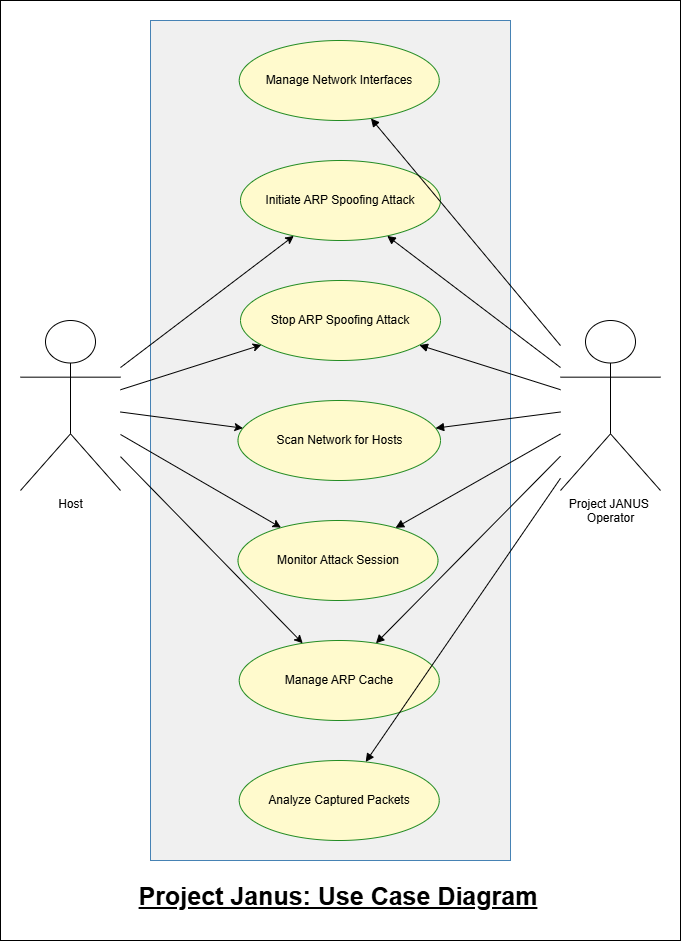

The diagram above was exported from draw.io. Its source (the exported page's mxGraphModel, read from the mxfile embedded in the PNG):
<mxGraphModel dx="1896" dy="1083" grid="1" gridSize="10" guides="1" tooltips="1" connect="1" arrows="1" fold="1" page="1" pageScale="1" pageWidth="850" pageHeight="1100" math="0" shadow="0">
  <root>
    <mxCell id="0" />
    <mxCell id="1" parent="0" />
    <mxCell id="zXK4EdcGsnT4r7rjurHb-80" value="" style="rounded=0;whiteSpace=wrap;html=1;fillColor=#FFFFFF;" vertex="1" parent="1">
      <mxGeometry x="40" y="360" width="680" height="940" as="geometry" />
    </mxCell>
    <mxCell id="zXK4EdcGsnT4r7rjurHb-81" value="" style="rounded=0;whiteSpace=wrap;html=1;fillColor=#F0F0F0;strokeColor=#4682B4;" vertex="1" parent="1">
      <mxGeometry x="190" y="380" width="360" height="840" as="geometry" />
    </mxCell>
    <mxCell id="zXK4EdcGsnT4r7rjurHb-23" value="Manage ARP Cache" style="ellipse;whiteSpace=wrap;html=1;fillColor=#FFFACD;strokeColor=#228B22;" vertex="1" parent="1">
      <mxGeometry x="278.75" y="1000" width="200" height="80" as="geometry" />
    </mxCell>
    <mxCell id="zXK4EdcGsnT4r7rjurHb-24" value="Monitor Attack Session" style="ellipse;whiteSpace=wrap;html=1;fillColor=#FFFACD;strokeColor=#228B22;" vertex="1" parent="1">
      <mxGeometry x="277.5" y="880" width="200" height="80" as="geometry" />
    </mxCell>
    <mxCell id="zXK4EdcGsnT4r7rjurHb-25" value="Scan Network for Hosts" style="ellipse;whiteSpace=wrap;html=1;fillColor=#FFFACD;strokeColor=#228B22;" vertex="1" parent="1">
      <mxGeometry x="277.5" y="760" width="202.5" height="80" as="geometry" />
    </mxCell>
    <mxCell id="zXK4EdcGsnT4r7rjurHb-26" value="Stop ARP Spoofing Attack" style="ellipse;whiteSpace=wrap;html=1;fillColor=#FFFACD;strokeColor=#228B22;" vertex="1" parent="1">
      <mxGeometry x="280" y="640" width="200" height="80" as="geometry" />
    </mxCell>
    <mxCell id="zXK4EdcGsnT4r7rjurHb-27" value="Initiate ARP Spoofing Attack" style="ellipse;whiteSpace=wrap;html=1;fillColor=#FFFACD;strokeColor=#228B22;" vertex="1" parent="1">
      <mxGeometry x="280" y="520" width="200" height="80" as="geometry" />
    </mxCell>
    <mxCell id="zXK4EdcGsnT4r7rjurHb-28" value="Manage Network Interfaces" style="ellipse;whiteSpace=wrap;html=1;fillColor=#FFFACD;strokeColor=#228B22;" vertex="1" parent="1">
      <mxGeometry x="278.75" y="400" width="200" height="80" as="geometry" />
    </mxCell>
    <mxCell id="zXK4EdcGsnT4r7rjurHb-38" value="Analyze Captured Packets" style="ellipse;whiteSpace=wrap;html=1;fillColor=#FFFACD;strokeColor=#228B22;" vertex="1" parent="1">
      <mxGeometry x="278.75" y="1120" width="200" height="80" as="geometry" />
    </mxCell>
    <mxCell id="zXK4EdcGsnT4r7rjurHb-39" value="Host" style="shape=umlActor;verticalLabelPosition=bottom;verticalAlign=top;html=1;outlineConnect=0;" vertex="1" parent="1">
      <mxGeometry x="60" y="680" width="100" height="170" as="geometry" />
    </mxCell>
    <mxCell id="zXK4EdcGsnT4r7rjurHb-41" value="Project JANUS&amp;nbsp;&lt;br&gt;Operator" style="shape=umlActor;verticalLabelPosition=bottom;verticalAlign=top;html=1;outlineConnect=0;" vertex="1" parent="1">
      <mxGeometry x="600" y="680" width="100" height="170" as="geometry" />
    </mxCell>
    <mxCell id="zXK4EdcGsnT4r7rjurHb-42" value="" style="curved=1;startArrow=none;endArrow=block;rounded=0;" edge="1" parent="1" source="zXK4EdcGsnT4r7rjurHb-41" target="zXK4EdcGsnT4r7rjurHb-28">
      <mxGeometry relative="1" as="geometry">
        <Array as="points" />
        <mxPoint x="865" y="65" as="sourcePoint" />
        <mxPoint x="203" y="159" as="targetPoint" />
      </mxGeometry>
    </mxCell>
    <mxCell id="zXK4EdcGsnT4r7rjurHb-43" value="" style="curved=0;startArrow=none;endArrow=block;rounded=0;" edge="1" parent="1" source="zXK4EdcGsnT4r7rjurHb-41" target="zXK4EdcGsnT4r7rjurHb-27">
      <mxGeometry relative="1" as="geometry">
        <Array as="points" />
        <mxPoint x="610" y="730" as="sourcePoint" />
        <mxPoint x="490" y="450" as="targetPoint" />
      </mxGeometry>
    </mxCell>
    <mxCell id="zXK4EdcGsnT4r7rjurHb-44" value="" style="curved=1;startArrow=none;endArrow=block;rounded=0;" edge="1" parent="1" source="zXK4EdcGsnT4r7rjurHb-41" target="zXK4EdcGsnT4r7rjurHb-26">
      <mxGeometry relative="1" as="geometry">
        <Array as="points" />
        <mxPoint x="620" y="747" as="sourcePoint" />
        <mxPoint x="486" y="584" as="targetPoint" />
      </mxGeometry>
    </mxCell>
    <mxCell id="zXK4EdcGsnT4r7rjurHb-45" value="" style="curved=1;startArrow=none;endArrow=block;rounded=0;" edge="1" parent="1" source="zXK4EdcGsnT4r7rjurHb-41" target="zXK4EdcGsnT4r7rjurHb-25">
      <mxGeometry relative="1" as="geometry">
        <Array as="points" />
        <mxPoint x="620" y="747" as="sourcePoint" />
        <mxPoint x="490" y="690" as="targetPoint" />
      </mxGeometry>
    </mxCell>
    <mxCell id="zXK4EdcGsnT4r7rjurHb-46" value="" style="curved=1;startArrow=none;endArrow=block;rounded=0;" edge="1" parent="1" source="zXK4EdcGsnT4r7rjurHb-41" target="zXK4EdcGsnT4r7rjurHb-24">
      <mxGeometry relative="1" as="geometry">
        <Array as="points" />
        <mxPoint x="610" y="740" as="sourcePoint" />
        <mxPoint x="480" y="910" as="targetPoint" />
      </mxGeometry>
    </mxCell>
    <mxCell id="zXK4EdcGsnT4r7rjurHb-47" value="" style="curved=1;startArrow=none;endArrow=block;rounded=0;" edge="1" parent="1" source="zXK4EdcGsnT4r7rjurHb-41" target="zXK4EdcGsnT4r7rjurHb-23">
      <mxGeometry relative="1" as="geometry">
        <Array as="points" />
        <mxPoint x="620" y="747" as="sourcePoint" />
        <mxPoint x="486" y="923" as="targetPoint" />
      </mxGeometry>
    </mxCell>
    <mxCell id="zXK4EdcGsnT4r7rjurHb-48" value="" style="curved=1;startArrow=none;endArrow=block;rounded=0;" edge="1" parent="1" source="zXK4EdcGsnT4r7rjurHb-41" target="zXK4EdcGsnT4r7rjurHb-38">
      <mxGeometry relative="1" as="geometry">
        <Array as="points" />
        <mxPoint x="610" y="740" as="sourcePoint" />
        <mxPoint x="481" y="1034" as="targetPoint" />
      </mxGeometry>
    </mxCell>
    <mxCell id="zXK4EdcGsnT4r7rjurHb-49" value="" style="curved=1;startArrow=classic;endArrow=none;rounded=0;endFill=0;startFill=1;" edge="1" parent="1" source="zXK4EdcGsnT4r7rjurHb-27" target="zXK4EdcGsnT4r7rjurHb-39">
      <mxGeometry relative="1" as="geometry">
        <Array as="points" />
        <mxPoint x="620" y="747" as="sourcePoint" />
        <mxPoint x="490" y="690" as="targetPoint" />
      </mxGeometry>
    </mxCell>
    <mxCell id="zXK4EdcGsnT4r7rjurHb-50" value="" style="curved=1;startArrow=classic;endArrow=none;rounded=0;endFill=0;startFill=1;" edge="1" parent="1" source="zXK4EdcGsnT4r7rjurHb-26" target="zXK4EdcGsnT4r7rjurHb-39">
      <mxGeometry relative="1" as="geometry">
        <Array as="points" />
        <mxPoint x="290" y="578" as="sourcePoint" />
        <mxPoint x="160" y="747" as="targetPoint" />
      </mxGeometry>
    </mxCell>
    <mxCell id="zXK4EdcGsnT4r7rjurHb-53" value="" style="curved=1;startArrow=classic;endArrow=none;rounded=0;endFill=0;startFill=1;" edge="1" parent="1" source="zXK4EdcGsnT4r7rjurHb-25" target="zXK4EdcGsnT4r7rjurHb-39">
      <mxGeometry relative="1" as="geometry">
        <Array as="points" />
        <mxPoint x="292" y="697" as="sourcePoint" />
        <mxPoint x="160" y="754" as="targetPoint" />
      </mxGeometry>
    </mxCell>
    <mxCell id="zXK4EdcGsnT4r7rjurHb-54" value="" style="curved=1;startArrow=classic;endArrow=none;rounded=0;endFill=0;startFill=1;" edge="1" parent="1" source="zXK4EdcGsnT4r7rjurHb-24" target="zXK4EdcGsnT4r7rjurHb-39">
      <mxGeometry relative="1" as="geometry">
        <Array as="points" />
        <mxPoint x="288" y="810" as="sourcePoint" />
        <mxPoint x="160" y="785" as="targetPoint" />
      </mxGeometry>
    </mxCell>
    <mxCell id="zXK4EdcGsnT4r7rjurHb-55" value="" style="curved=1;startArrow=classic;endArrow=none;rounded=0;endFill=0;startFill=1;" edge="1" parent="1" source="zXK4EdcGsnT4r7rjurHb-23" target="zXK4EdcGsnT4r7rjurHb-39">
      <mxGeometry relative="1" as="geometry">
        <Array as="points" />
        <mxPoint x="289" y="930" as="sourcePoint" />
        <mxPoint x="160" y="818" as="targetPoint" />
      </mxGeometry>
    </mxCell>
    <mxCell id="zXK4EdcGsnT4r7rjurHb-79" value="Project Janus: Use Case Diagram" style="text;html=1;whiteSpace=wrap;strokeColor=none;fillColor=none;align=center;verticalAlign=middle;rounded=0;fontSize=25;fontStyle=5" vertex="1" parent="1">
      <mxGeometry x="107.5" y="1240" width="540" height="30" as="geometry" />
    </mxCell>
  </root>
</mxGraphModel>